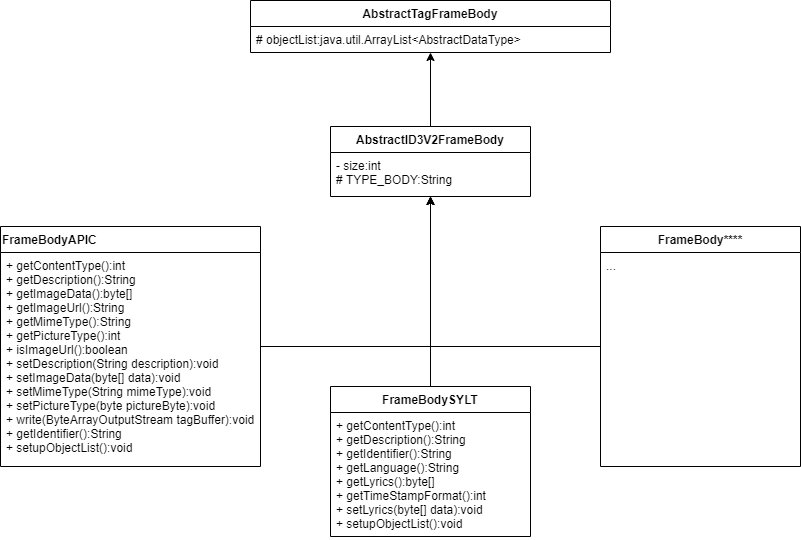

The diagram above was exported from draw.io. Its source (the exported page's mxGraphModel, read from the mxfile embedded in the PNG):
<mxGraphModel dx="1024" dy="592" grid="1" gridSize="10" guides="1" tooltips="1" connect="1" arrows="1" fold="1" page="1" pageScale="1" pageWidth="583" pageHeight="827" math="0" shadow="0">
  <root>
    <mxCell id="0" />
    <mxCell id="1" parent="0" />
    <mxCell id="oOYWThfEoCLaDcg1rPtq-12" style="edgeStyle=orthogonalEdgeStyle;rounded=0;orthogonalLoop=1;jettySize=auto;html=1;" edge="1" parent="1" source="oOYWThfEoCLaDcg1rPtq-23" target="oOYWThfEoCLaDcg1rPtq-15">
      <mxGeometry relative="1" as="geometry">
        <Array as="points">
          <mxPoint x="530" y="760" />
        </Array>
      </mxGeometry>
    </mxCell>
    <mxCell id="oOYWThfEoCLaDcg1rPtq-25" style="edgeStyle=orthogonalEdgeStyle;rounded=0;orthogonalLoop=1;jettySize=auto;html=1;" edge="1" parent="1" source="oOYWThfEoCLaDcg1rPtq-15" target="oOYWThfEoCLaDcg1rPtq-13">
      <mxGeometry relative="1" as="geometry" />
    </mxCell>
    <mxCell id="oOYWThfEoCLaDcg1rPtq-15" value="AbstractID3V2FrameBody&#10;" style="swimlane;fontStyle=1;align=center;verticalAlign=top;childLayout=stackLayout;horizontal=1;startSize=26;horizontalStack=0;resizeParent=1;resizeParentMax=0;resizeLast=0;collapsible=1;marginBottom=0;strokeColor=#000000;" vertex="1" parent="1">
      <mxGeometry x="430" y="540" width="200" height="70" as="geometry" />
    </mxCell>
    <mxCell id="oOYWThfEoCLaDcg1rPtq-16" value="- size:int&#10;# TYPE_BODY:String" style="text;strokeColor=none;fillColor=none;align=left;verticalAlign=top;spacingLeft=4;spacingRight=4;overflow=hidden;rotatable=0;points=[[0,0.5],[1,0.5]];portConstraint=eastwest;" vertex="1" parent="oOYWThfEoCLaDcg1rPtq-15">
      <mxGeometry y="26" width="200" height="44" as="geometry" />
    </mxCell>
    <mxCell id="oOYWThfEoCLaDcg1rPtq-17" style="edgeStyle=orthogonalEdgeStyle;rounded=0;orthogonalLoop=1;jettySize=auto;html=1;" edge="1" parent="1" source="oOYWThfEoCLaDcg1rPtq-18" target="oOYWThfEoCLaDcg1rPtq-15">
      <mxGeometry relative="1" as="geometry">
        <Array as="points">
          <mxPoint x="530" y="760" />
        </Array>
      </mxGeometry>
    </mxCell>
    <mxCell id="oOYWThfEoCLaDcg1rPtq-18" value="FrameBodySYLT" style="swimlane;fontStyle=1;align=center;verticalAlign=top;childLayout=stackLayout;horizontal=1;startSize=26;horizontalStack=0;resizeParent=1;resizeParentMax=0;resizeLast=0;collapsible=1;marginBottom=0;strokeColor=#000000;" vertex="1" parent="1">
      <mxGeometry x="430" y="800" width="200" height="150" as="geometry" />
    </mxCell>
    <mxCell id="oOYWThfEoCLaDcg1rPtq-19" value="+ getContentType():int&#10;+ getDescription():String&#10;+ getIdentifier():String&#10;+ getLanguage():String&#10;+ getLyrics():byte[]&#10;+ getTimeStampFormat():int&#10;+ setLyrics(byte[] data):void&#10;+ setupObjectList():void" style="text;strokeColor=none;fillColor=none;align=left;verticalAlign=top;spacingLeft=4;spacingRight=4;overflow=hidden;rotatable=0;points=[[0,0.5],[1,0.5]];portConstraint=eastwest;" vertex="1" parent="oOYWThfEoCLaDcg1rPtq-18">
      <mxGeometry y="26" width="200" height="124" as="geometry" />
    </mxCell>
    <mxCell id="oOYWThfEoCLaDcg1rPtq-20" value="FrameBody****" style="swimlane;fontStyle=1;align=center;verticalAlign=top;childLayout=stackLayout;horizontal=1;startSize=26;horizontalStack=0;resizeParent=1;resizeParentMax=0;resizeLast=0;collapsible=1;marginBottom=0;strokeColor=#000000;" vertex="1" parent="1">
      <mxGeometry x="700" y="640" width="200" height="240" as="geometry" />
    </mxCell>
    <mxCell id="oOYWThfEoCLaDcg1rPtq-21" value="..." style="text;strokeColor=none;fillColor=none;align=left;verticalAlign=top;spacingLeft=4;spacingRight=4;overflow=hidden;rotatable=0;points=[[0,0.5],[1,0.5]];portConstraint=eastwest;" vertex="1" parent="oOYWThfEoCLaDcg1rPtq-20">
      <mxGeometry y="26" width="200" height="214" as="geometry" />
    </mxCell>
    <mxCell id="oOYWThfEoCLaDcg1rPtq-22" style="edgeStyle=orthogonalEdgeStyle;rounded=0;orthogonalLoop=1;jettySize=auto;html=1;" edge="1" parent="1" source="oOYWThfEoCLaDcg1rPtq-21" target="oOYWThfEoCLaDcg1rPtq-15">
      <mxGeometry relative="1" as="geometry">
        <Array as="points">
          <mxPoint x="530" y="760" />
        </Array>
      </mxGeometry>
    </mxCell>
    <mxCell id="oOYWThfEoCLaDcg1rPtq-13" value="AbstractTagFrameBody" style="swimlane;fontStyle=1;align=center;verticalAlign=top;childLayout=stackLayout;horizontal=1;startSize=26;horizontalStack=0;resizeParent=1;resizeParentMax=0;resizeLast=0;collapsible=1;marginBottom=0;strokeColor=#000000;" vertex="1" parent="1">
      <mxGeometry x="350" y="414" width="360" height="52" as="geometry" />
    </mxCell>
    <mxCell id="oOYWThfEoCLaDcg1rPtq-14" value="# objectList:java.util.ArrayList&lt;AbstractDataType&gt;&#10;" style="text;strokeColor=none;fillColor=none;align=left;verticalAlign=top;spacingLeft=4;spacingRight=4;overflow=hidden;rotatable=0;points=[[0,0.5],[1,0.5]];portConstraint=eastwest;" vertex="1" parent="oOYWThfEoCLaDcg1rPtq-13">
      <mxGeometry y="26" width="360" height="26" as="geometry" />
    </mxCell>
    <mxCell id="oOYWThfEoCLaDcg1rPtq-23" value="FrameBodyAPIC" style="swimlane;fontStyle=1;childLayout=stackLayout;horizontal=1;startSize=26;fillColor=none;horizontalStack=0;resizeParent=1;resizeParentMax=0;resizeLast=0;collapsible=1;marginBottom=0;strokeColor=#000000;align=left;" vertex="1" parent="1">
      <mxGeometry x="100" y="640" width="260" height="240" as="geometry" />
    </mxCell>
    <mxCell id="oOYWThfEoCLaDcg1rPtq-24" value="+ getContentType():int&#10;+ getDescription():String&#10;+ getImageData():byte[]&#10;+ getImageUrl():String&#10;+ getMimeType():String&#10;+ getPictureType():int&#10;+ isImageUrl():boolean&#10;+ setDescription(String description):void&#10;+ setImageData(byte[] data):void&#10;+ setMimeType(String mimeType):void&#10;+ setPictureType(byte pictureByte):void&#10;+ write(ByteArrayOutputStream tagBuffer):void&#10;+ getIdentifier():String&#10;+ setupObjectList():void" style="text;strokeColor=none;fillColor=none;align=left;verticalAlign=top;spacingLeft=4;spacingRight=4;overflow=hidden;rotatable=0;points=[[0,0.5],[1,0.5]];portConstraint=eastwest;" vertex="1" parent="oOYWThfEoCLaDcg1rPtq-23">
      <mxGeometry y="26" width="260" height="214" as="geometry" />
    </mxCell>
  </root>
</mxGraphModel>